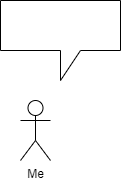

The diagram above was exported from draw.io. Its source (the exported page's mxGraphModel, read from the mxfile embedded in the PNG):
<mxGraphModel dx="734" dy="445" grid="1" gridSize="10" guides="1" tooltips="1" connect="1" arrows="1" fold="1" page="1" pageScale="1" pageWidth="850" pageHeight="1100" math="0" shadow="0">
  <root>
    <mxCell id="0" />
    <mxCell id="1" parent="0" />
    <mxCell id="7" value="Me&lt;br&gt;" style="shape=umlActor;verticalLabelPosition=bottom;verticalAlign=top;html=1;outlineConnect=0;" vertex="1" parent="1">
      <mxGeometry x="120" y="110" width="30" height="60" as="geometry" />
    </mxCell>
    <mxCell id="8" value="" style="shape=callout;whiteSpace=wrap;html=1;perimeter=calloutPerimeter;" vertex="1" parent="1">
      <mxGeometry x="100" y="10" width="120" height="80" as="geometry" />
    </mxCell>
  </root>
</mxGraphModel>